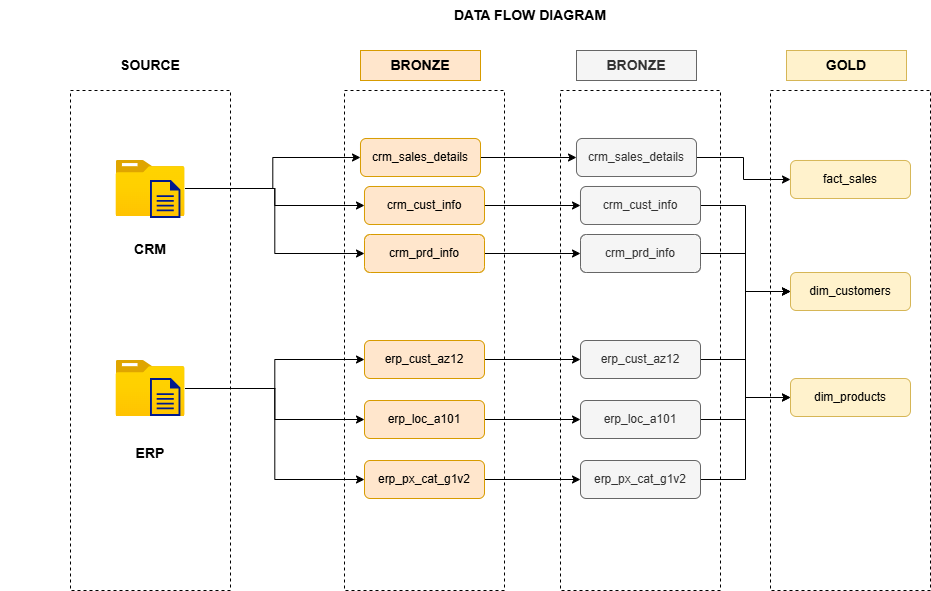

The diagram above was exported from draw.io. Its source (the exported page's mxGraphModel, read from the mxfile embedded in the PNG):
<mxGraphModel dx="1856" dy="657" grid="1" gridSize="10" guides="1" tooltips="1" connect="1" arrows="1" fold="1" page="1" pageScale="1" pageWidth="827" pageHeight="1169" math="0" shadow="0">
  <root>
    <mxCell id="0" />
    <mxCell id="1" parent="0" />
    <mxCell id="fh3w_bYbSW_3kHaQhZ8u-15" parent="1" style="rounded=0;whiteSpace=wrap;html=1;dashed=1;" value="" vertex="1">
      <mxGeometry height="500" width="160" x="590" y="130" as="geometry" />
    </mxCell>
    <mxCell id="fh3w_bYbSW_3kHaQhZ8u-1" parent="1" style="rounded=0;whiteSpace=wrap;html=1;dashed=1;" value="" vertex="1">
      <mxGeometry height="500" width="160" x="380" y="130" as="geometry" />
    </mxCell>
    <mxCell id="GZT61leeWPdb-pOoQBZO-8" parent="1" style="rounded=0;whiteSpace=wrap;html=1;dashed=1;" value="" vertex="1">
      <mxGeometry height="500" width="160" x="164" y="130" as="geometry" />
    </mxCell>
    <mxCell id="GZT61leeWPdb-pOoQBZO-1" parent="1" style="text;html=1;whiteSpace=wrap;strokeColor=none;fillColor=none;align=center;verticalAlign=middle;rounded=0;" value="&lt;b&gt;&lt;font style=&quot;font-size: 14px;&quot;&gt;DATA FLOW DIAGRAM&lt;/font&gt;&lt;/b&gt;" vertex="1">
      <mxGeometry height="30" width="300" x="200" y="40" as="geometry" />
    </mxCell>
    <mxCell id="GZT61leeWPdb-pOoQBZO-2" parent="1" style="rounded=0;whiteSpace=wrap;html=1;dashed=1;" value="" vertex="1">
      <mxGeometry height="500" width="160" x="-110" y="130" as="geometry" />
    </mxCell>
    <mxCell id="GZT61leeWPdb-pOoQBZO-3" parent="1" style="text;html=1;whiteSpace=wrap;strokeColor=none;fillColor=none;align=center;verticalAlign=middle;rounded=0;" value="&lt;b&gt;&lt;font style=&quot;font-size: 14px;&quot;&gt;SOURCE&lt;/font&gt;&lt;/b&gt;" vertex="1">
      <mxGeometry height="30" width="300" x="-180" y="90" as="geometry" />
    </mxCell>
    <mxCell id="GZT61leeWPdb-pOoQBZO-18" edge="1" parent="1" source="GZT61leeWPdb-pOoQBZO-4" style="edgeStyle=orthogonalEdgeStyle;rounded=0;orthogonalLoop=1;jettySize=auto;html=1;entryX=0;entryY=0.5;entryDx=0;entryDy=0;" target="GZT61leeWPdb-pOoQBZO-11">
      <mxGeometry relative="1" as="geometry" />
    </mxCell>
    <mxCell id="GZT61leeWPdb-pOoQBZO-19" edge="1" parent="1" source="GZT61leeWPdb-pOoQBZO-4" style="edgeStyle=orthogonalEdgeStyle;rounded=0;orthogonalLoop=1;jettySize=auto;html=1;entryX=0;entryY=0.5;entryDx=0;entryDy=0;" target="GZT61leeWPdb-pOoQBZO-12">
      <mxGeometry relative="1" as="geometry" />
    </mxCell>
    <mxCell id="GZT61leeWPdb-pOoQBZO-20" edge="1" parent="1" source="GZT61leeWPdb-pOoQBZO-4" style="edgeStyle=orthogonalEdgeStyle;rounded=0;orthogonalLoop=1;jettySize=auto;html=1;entryX=0;entryY=0.5;entryDx=0;entryDy=0;" target="GZT61leeWPdb-pOoQBZO-13">
      <mxGeometry relative="1" as="geometry" />
    </mxCell>
    <mxCell id="GZT61leeWPdb-pOoQBZO-4" parent="1" style="image;aspect=fixed;html=1;points=[];align=center;fontSize=12;image=img/lib/azure2/general/Folder_Blank.svg;" value="" vertex="1">
      <mxGeometry height="56" width="69" x="-64.5" y="200" as="geometry" />
    </mxCell>
    <mxCell id="GZT61leeWPdb-pOoQBZO-21" edge="1" parent="1" source="GZT61leeWPdb-pOoQBZO-5" style="edgeStyle=orthogonalEdgeStyle;rounded=0;orthogonalLoop=1;jettySize=auto;html=1;entryX=0;entryY=0.5;entryDx=0;entryDy=0;" target="GZT61leeWPdb-pOoQBZO-14">
      <mxGeometry relative="1" as="geometry" />
    </mxCell>
    <mxCell id="GZT61leeWPdb-pOoQBZO-22" edge="1" parent="1" source="GZT61leeWPdb-pOoQBZO-5" style="edgeStyle=orthogonalEdgeStyle;rounded=0;orthogonalLoop=1;jettySize=auto;html=1;entryX=0;entryY=0.5;entryDx=0;entryDy=0;" target="GZT61leeWPdb-pOoQBZO-15">
      <mxGeometry relative="1" as="geometry" />
    </mxCell>
    <mxCell id="GZT61leeWPdb-pOoQBZO-23" edge="1" parent="1" source="GZT61leeWPdb-pOoQBZO-5" style="edgeStyle=orthogonalEdgeStyle;rounded=0;orthogonalLoop=1;jettySize=auto;html=1;entryX=0;entryY=0.5;entryDx=0;entryDy=0;" target="GZT61leeWPdb-pOoQBZO-16">
      <mxGeometry relative="1" as="geometry" />
    </mxCell>
    <mxCell id="GZT61leeWPdb-pOoQBZO-5" parent="1" style="image;aspect=fixed;html=1;points=[];align=center;fontSize=12;image=img/lib/azure2/general/Folder_Blank.svg;" value="" vertex="1">
      <mxGeometry height="56.00000000000001" width="69" x="-64.5" y="400" as="geometry" />
    </mxCell>
    <mxCell id="GZT61leeWPdb-pOoQBZO-6" parent="1" style="text;html=1;whiteSpace=wrap;strokeColor=none;fillColor=none;align=center;verticalAlign=middle;rounded=0;" value="&lt;b&gt;&lt;font style=&quot;font-size: 14px;&quot;&gt;CRM&lt;/font&gt;&lt;/b&gt;" vertex="1">
      <mxGeometry height="30" width="300" x="-180" y="274" as="geometry" />
    </mxCell>
    <mxCell id="GZT61leeWPdb-pOoQBZO-7" parent="1" style="text;html=1;whiteSpace=wrap;strokeColor=none;fillColor=none;align=center;verticalAlign=middle;rounded=0;" value="&lt;b&gt;&lt;font style=&quot;font-size: 14px;&quot;&gt;ERP&lt;/font&gt;&lt;/b&gt;" vertex="1">
      <mxGeometry height="30" width="300" x="-180" y="478" as="geometry" />
    </mxCell>
    <mxCell id="GZT61leeWPdb-pOoQBZO-9" parent="1" style="text;html=1;whiteSpace=wrap;strokeColor=#d79b00;fillColor=#ffe6cc;align=center;verticalAlign=middle;rounded=0;" value="&lt;b&gt;&lt;font style=&quot;font-size: 14px;&quot;&gt;BRONZE&lt;/font&gt;&lt;/b&gt;" vertex="1">
      <mxGeometry height="30" width="120" x="180" y="90" as="geometry" />
    </mxCell>
    <mxCell id="fh3w_bYbSW_3kHaQhZ8u-9" edge="1" parent="1" source="GZT61leeWPdb-pOoQBZO-11" style="edgeStyle=orthogonalEdgeStyle;rounded=0;orthogonalLoop=1;jettySize=auto;html=1;entryX=0;entryY=0.5;entryDx=0;entryDy=0;" target="fh3w_bYbSW_3kHaQhZ8u-3">
      <mxGeometry relative="1" as="geometry" />
    </mxCell>
    <mxCell id="GZT61leeWPdb-pOoQBZO-11" parent="1" style="rounded=1;whiteSpace=wrap;html=1;fillColor=#ffe6cc;strokeColor=#d79b00;" value="crm_sales_details" vertex="1">
      <mxGeometry height="38" width="120" x="180" y="178" as="geometry" />
    </mxCell>
    <mxCell id="fh3w_bYbSW_3kHaQhZ8u-10" edge="1" parent="1" source="GZT61leeWPdb-pOoQBZO-12" style="edgeStyle=orthogonalEdgeStyle;rounded=0;orthogonalLoop=1;jettySize=auto;html=1;entryX=0;entryY=0.5;entryDx=0;entryDy=0;" target="fh3w_bYbSW_3kHaQhZ8u-4">
      <mxGeometry relative="1" as="geometry" />
    </mxCell>
    <mxCell id="GZT61leeWPdb-pOoQBZO-12" parent="1" style="rounded=1;whiteSpace=wrap;html=1;fillColor=#ffe6cc;strokeColor=#d79b00;" value="crm_cust_info" vertex="1">
      <mxGeometry height="38" width="120" x="184" y="226" as="geometry" />
    </mxCell>
    <mxCell id="fh3w_bYbSW_3kHaQhZ8u-11" edge="1" parent="1" source="GZT61leeWPdb-pOoQBZO-13" style="edgeStyle=orthogonalEdgeStyle;rounded=0;orthogonalLoop=1;jettySize=auto;html=1;entryX=0;entryY=0.5;entryDx=0;entryDy=0;" target="fh3w_bYbSW_3kHaQhZ8u-5">
      <mxGeometry relative="1" as="geometry" />
    </mxCell>
    <mxCell id="GZT61leeWPdb-pOoQBZO-13" parent="1" style="rounded=1;whiteSpace=wrap;html=1;fillColor=#ffe6cc;strokeColor=#d79b00;" value="crm_prd_info" vertex="1">
      <mxGeometry height="38" width="120" x="184" y="274" as="geometry" />
    </mxCell>
    <mxCell id="fh3w_bYbSW_3kHaQhZ8u-12" edge="1" parent="1" source="GZT61leeWPdb-pOoQBZO-14" style="edgeStyle=orthogonalEdgeStyle;rounded=0;orthogonalLoop=1;jettySize=auto;html=1;entryX=0;entryY=0.5;entryDx=0;entryDy=0;" target="fh3w_bYbSW_3kHaQhZ8u-6">
      <mxGeometry relative="1" as="geometry" />
    </mxCell>
    <mxCell id="GZT61leeWPdb-pOoQBZO-14" parent="1" style="rounded=1;whiteSpace=wrap;html=1;fillColor=#ffe6cc;strokeColor=#d79b00;" value="erp_cust_az12" vertex="1">
      <mxGeometry height="38" width="120" x="184" y="380" as="geometry" />
    </mxCell>
    <mxCell id="fh3w_bYbSW_3kHaQhZ8u-13" edge="1" parent="1" source="GZT61leeWPdb-pOoQBZO-15" style="edgeStyle=orthogonalEdgeStyle;rounded=0;orthogonalLoop=1;jettySize=auto;html=1;entryX=0;entryY=0.5;entryDx=0;entryDy=0;" target="fh3w_bYbSW_3kHaQhZ8u-7">
      <mxGeometry relative="1" as="geometry" />
    </mxCell>
    <mxCell id="GZT61leeWPdb-pOoQBZO-15" parent="1" style="rounded=1;whiteSpace=wrap;html=1;fillColor=#ffe6cc;strokeColor=#d79b00;" value="erp_loc_a101" vertex="1">
      <mxGeometry height="38" width="120" x="184" y="440" as="geometry" />
    </mxCell>
    <mxCell id="fh3w_bYbSW_3kHaQhZ8u-14" edge="1" parent="1" source="GZT61leeWPdb-pOoQBZO-16" style="edgeStyle=orthogonalEdgeStyle;rounded=0;orthogonalLoop=1;jettySize=auto;html=1;entryX=0;entryY=0.5;entryDx=0;entryDy=0;" target="fh3w_bYbSW_3kHaQhZ8u-8">
      <mxGeometry relative="1" as="geometry" />
    </mxCell>
    <mxCell id="GZT61leeWPdb-pOoQBZO-16" parent="1" style="rounded=1;whiteSpace=wrap;html=1;fillColor=#ffe6cc;strokeColor=#d79b00;" value="erp_px_cat_g1v2" vertex="1">
      <mxGeometry height="38" width="120" x="184" y="500" as="geometry" />
    </mxCell>
    <mxCell id="fh3w_bYbSW_3kHaQhZ8u-2" parent="1" style="text;html=1;whiteSpace=wrap;strokeColor=#666666;fillColor=#f5f5f5;align=center;verticalAlign=middle;rounded=0;fontColor=#333333;" value="&lt;b&gt;&lt;font style=&quot;font-size: 14px;&quot;&gt;BRONZE&lt;/font&gt;&lt;/b&gt;" vertex="1">
      <mxGeometry height="30" width="120" x="396" y="90" as="geometry" />
    </mxCell>
    <mxCell id="fh3w_bYbSW_3kHaQhZ8u-23" edge="1" parent="1" source="fh3w_bYbSW_3kHaQhZ8u-3" style="edgeStyle=orthogonalEdgeStyle;rounded=0;orthogonalLoop=1;jettySize=auto;html=1;entryX=0;entryY=0.5;entryDx=0;entryDy=0;" target="fh3w_bYbSW_3kHaQhZ8u-17">
      <mxGeometry relative="1" as="geometry" />
    </mxCell>
    <mxCell id="fh3w_bYbSW_3kHaQhZ8u-3" parent="1" style="rounded=1;whiteSpace=wrap;html=1;fillColor=#f5f5f5;strokeColor=#666666;fontColor=#333333;" value="crm_sales_details" vertex="1">
      <mxGeometry height="38" width="120" x="396" y="178" as="geometry" />
    </mxCell>
    <mxCell id="fh3w_bYbSW_3kHaQhZ8u-24" edge="1" parent="1" source="fh3w_bYbSW_3kHaQhZ8u-4" style="edgeStyle=orthogonalEdgeStyle;rounded=0;orthogonalLoop=1;jettySize=auto;html=1;entryX=0;entryY=0.5;entryDx=0;entryDy=0;" target="fh3w_bYbSW_3kHaQhZ8u-18">
      <mxGeometry relative="1" as="geometry" />
    </mxCell>
    <mxCell id="fh3w_bYbSW_3kHaQhZ8u-4" parent="1" style="rounded=1;whiteSpace=wrap;html=1;fillColor=#f5f5f5;strokeColor=#666666;fontColor=#333333;" value="crm_cust_info" vertex="1">
      <mxGeometry height="38" width="120" x="400" y="226" as="geometry" />
    </mxCell>
    <mxCell id="fh3w_bYbSW_3kHaQhZ8u-25" edge="1" parent="1" source="fh3w_bYbSW_3kHaQhZ8u-5" style="edgeStyle=orthogonalEdgeStyle;rounded=0;orthogonalLoop=1;jettySize=auto;html=1;entryX=0;entryY=0.5;entryDx=0;entryDy=0;" target="fh3w_bYbSW_3kHaQhZ8u-19">
      <mxGeometry relative="1" as="geometry" />
    </mxCell>
    <mxCell id="fh3w_bYbSW_3kHaQhZ8u-5" parent="1" style="rounded=1;whiteSpace=wrap;html=1;fillColor=#f5f5f5;strokeColor=#666666;fontColor=#333333;" value="crm_prd_info" vertex="1">
      <mxGeometry height="38" width="120" x="400" y="274" as="geometry" />
    </mxCell>
    <mxCell id="fh3w_bYbSW_3kHaQhZ8u-26" edge="1" parent="1" source="fh3w_bYbSW_3kHaQhZ8u-6" style="edgeStyle=orthogonalEdgeStyle;rounded=0;orthogonalLoop=1;jettySize=auto;html=1;entryX=0;entryY=0.5;entryDx=0;entryDy=0;" target="fh3w_bYbSW_3kHaQhZ8u-18">
      <mxGeometry relative="1" as="geometry" />
    </mxCell>
    <mxCell id="fh3w_bYbSW_3kHaQhZ8u-6" parent="1" style="rounded=1;whiteSpace=wrap;html=1;fillColor=#f5f5f5;strokeColor=#666666;fontColor=#333333;" value="erp_cust_az12" vertex="1">
      <mxGeometry height="38" width="120" x="400" y="380" as="geometry" />
    </mxCell>
    <mxCell id="fh3w_bYbSW_3kHaQhZ8u-27" edge="1" parent="1" source="fh3w_bYbSW_3kHaQhZ8u-7" style="edgeStyle=orthogonalEdgeStyle;rounded=0;orthogonalLoop=1;jettySize=auto;html=1;entryX=0;entryY=0.5;entryDx=0;entryDy=0;" target="fh3w_bYbSW_3kHaQhZ8u-18">
      <mxGeometry relative="1" as="geometry" />
    </mxCell>
    <mxCell id="fh3w_bYbSW_3kHaQhZ8u-7" parent="1" style="rounded=1;whiteSpace=wrap;html=1;fillColor=#f5f5f5;strokeColor=#666666;fontColor=#333333;" value="erp_loc_a101" vertex="1">
      <mxGeometry height="38" width="120" x="400" y="440" as="geometry" />
    </mxCell>
    <mxCell id="fh3w_bYbSW_3kHaQhZ8u-28" edge="1" parent="1" source="fh3w_bYbSW_3kHaQhZ8u-8" style="edgeStyle=orthogonalEdgeStyle;rounded=0;orthogonalLoop=1;jettySize=auto;html=1;entryX=0;entryY=0.5;entryDx=0;entryDy=0;" target="fh3w_bYbSW_3kHaQhZ8u-19">
      <mxGeometry relative="1" as="geometry" />
    </mxCell>
    <mxCell id="fh3w_bYbSW_3kHaQhZ8u-8" parent="1" style="rounded=1;whiteSpace=wrap;html=1;fillColor=#f5f5f5;strokeColor=#666666;fontColor=#333333;" value="erp_px_cat_g1v2" vertex="1">
      <mxGeometry height="38" width="120" x="400" y="500" as="geometry" />
    </mxCell>
    <mxCell id="fh3w_bYbSW_3kHaQhZ8u-16" parent="1" style="text;html=1;whiteSpace=wrap;strokeColor=#d6b656;fillColor=#fff2cc;align=center;verticalAlign=middle;rounded=0;" value="&lt;b&gt;&lt;font style=&quot;font-size: 14px;&quot;&gt;GOLD&lt;/font&gt;&lt;/b&gt;" vertex="1">
      <mxGeometry height="30" width="120" x="606" y="90" as="geometry" />
    </mxCell>
    <mxCell id="fh3w_bYbSW_3kHaQhZ8u-17" parent="1" style="rounded=1;whiteSpace=wrap;html=1;fillColor=#fff2cc;strokeColor=#d6b656;" value="fact_sales" vertex="1">
      <mxGeometry height="38" width="120" x="610" y="200" as="geometry" />
    </mxCell>
    <mxCell id="fh3w_bYbSW_3kHaQhZ8u-18" parent="1" style="rounded=1;whiteSpace=wrap;html=1;fillColor=#fff2cc;strokeColor=#d6b656;" value="dim_customers" vertex="1">
      <mxGeometry height="38" width="120" x="610" y="312" as="geometry" />
    </mxCell>
    <mxCell id="fh3w_bYbSW_3kHaQhZ8u-19" parent="1" style="rounded=1;whiteSpace=wrap;html=1;fillColor=#fff2cc;strokeColor=#d6b656;" value="dim_products" vertex="1">
      <mxGeometry height="38" width="120" x="610" y="418" as="geometry" />
    </mxCell>
    <mxCell id="fh3w_bYbSW_3kHaQhZ8u-30" parent="1" style="sketch=0;aspect=fixed;pointerEvents=1;shadow=0;dashed=0;html=1;strokeColor=none;labelPosition=center;verticalLabelPosition=bottom;verticalAlign=top;align=center;fillColor=#00188D;shape=mxgraph.mscae.enterprise.document" value="" vertex="1">
      <mxGeometry height="38" width="30.4" x="-30" y="220" as="geometry" />
    </mxCell>
    <mxCell id="fh3w_bYbSW_3kHaQhZ8u-31" parent="1" style="sketch=0;aspect=fixed;pointerEvents=1;shadow=0;dashed=0;html=1;strokeColor=none;labelPosition=center;verticalLabelPosition=bottom;verticalAlign=top;align=center;fillColor=#00188D;shape=mxgraph.mscae.enterprise.document" value="" vertex="1">
      <mxGeometry height="38" width="30.4" x="-30" y="418" as="geometry" />
    </mxCell>
  </root>
</mxGraphModel>